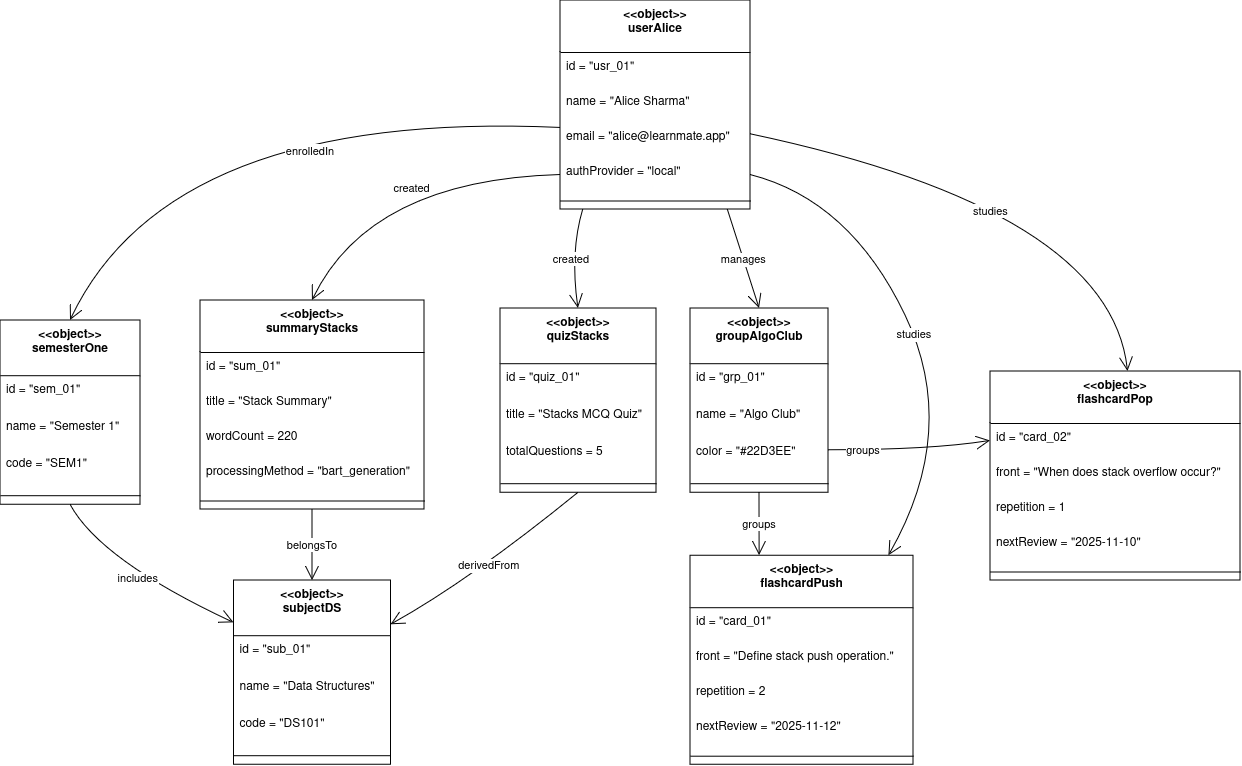

The diagram above was exported from draw.io. Its source (the exported page's mxGraphModel, read from the mxfile embedded in the PNG):
<mxGraphModel dx="1583" dy="924" grid="1" gridSize="10" guides="1" tooltips="1" connect="1" arrows="1" fold="1" page="1" pageScale="1" pageWidth="850" pageHeight="1100" math="0" shadow="0">
  <root>
    <mxCell id="0" />
    <mxCell id="1" parent="0" />
    <mxCell id="QXBZlImmdnlinEDCl3mZ-2" value="&lt;&lt;object&gt;&gt;&#10;userAlice" style="swimlane;fontStyle=1;align=center;verticalAlign=top;childLayout=stackLayout;horizontal=1;startSize=52;horizontalStack=0;resizeParent=1;resizeParentMax=0;resizeLast=0;collapsible=0;marginBottom=0;" vertex="1" parent="1">
      <mxGeometry x="830" y="150" width="190" height="209" as="geometry" />
    </mxCell>
    <mxCell id="QXBZlImmdnlinEDCl3mZ-3" value="id = &quot;usr_01&quot;" style="text;strokeColor=none;fillColor=none;align=left;verticalAlign=top;spacingLeft=4;spacingRight=4;overflow=hidden;rotatable=0;points=[[0,0.5],[1,0.5]];portConstraint=eastwest;" vertex="1" parent="QXBZlImmdnlinEDCl3mZ-2">
      <mxGeometry y="52" width="190" height="35" as="geometry" />
    </mxCell>
    <mxCell id="QXBZlImmdnlinEDCl3mZ-4" value="name = &quot;Alice Sharma&quot;" style="text;strokeColor=none;fillColor=none;align=left;verticalAlign=top;spacingLeft=4;spacingRight=4;overflow=hidden;rotatable=0;points=[[0,0.5],[1,0.5]];portConstraint=eastwest;" vertex="1" parent="QXBZlImmdnlinEDCl3mZ-2">
      <mxGeometry y="87" width="190" height="35" as="geometry" />
    </mxCell>
    <mxCell id="QXBZlImmdnlinEDCl3mZ-5" value="email = &quot;alice@learnmate.app&quot;" style="text;strokeColor=none;fillColor=none;align=left;verticalAlign=top;spacingLeft=4;spacingRight=4;overflow=hidden;rotatable=0;points=[[0,0.5],[1,0.5]];portConstraint=eastwest;" vertex="1" parent="QXBZlImmdnlinEDCl3mZ-2">
      <mxGeometry y="122" width="190" height="35" as="geometry" />
    </mxCell>
    <mxCell id="QXBZlImmdnlinEDCl3mZ-6" value="authProvider = &quot;local&quot;" style="text;strokeColor=none;fillColor=none;align=left;verticalAlign=top;spacingLeft=4;spacingRight=4;overflow=hidden;rotatable=0;points=[[0,0.5],[1,0.5]];portConstraint=eastwest;" vertex="1" parent="QXBZlImmdnlinEDCl3mZ-2">
      <mxGeometry y="157" width="190" height="35" as="geometry" />
    </mxCell>
    <mxCell id="QXBZlImmdnlinEDCl3mZ-7" style="line;strokeWidth=1;fillColor=none;align=left;verticalAlign=middle;spacingTop=-1;spacingLeft=3;spacingRight=3;rotatable=0;labelPosition=right;points=[];portConstraint=eastwest;strokeColor=inherit;" vertex="1" parent="QXBZlImmdnlinEDCl3mZ-2">
      <mxGeometry y="192" width="190" height="17" as="geometry" />
    </mxCell>
    <mxCell id="QXBZlImmdnlinEDCl3mZ-8" value="&lt;&lt;object&gt;&gt;&#10;semesterOne" style="swimlane;fontStyle=1;align=center;verticalAlign=top;childLayout=stackLayout;horizontal=1;startSize=55.199999999999996;horizontalStack=0;resizeParent=1;resizeParentMax=0;resizeLast=0;collapsible=0;marginBottom=0;" vertex="1" parent="1">
      <mxGeometry x="270" y="470" width="140" height="184.2" as="geometry" />
    </mxCell>
    <mxCell id="QXBZlImmdnlinEDCl3mZ-9" value="id = &quot;sem_01&quot;" style="text;strokeColor=none;fillColor=none;align=left;verticalAlign=top;spacingLeft=4;spacingRight=4;overflow=hidden;rotatable=0;points=[[0,0.5],[1,0.5]];portConstraint=eastwest;" vertex="1" parent="QXBZlImmdnlinEDCl3mZ-8">
      <mxGeometry y="55.199999999999996" width="140" height="37" as="geometry" />
    </mxCell>
    <mxCell id="QXBZlImmdnlinEDCl3mZ-10" value="name = &quot;Semester 1&quot;" style="text;strokeColor=none;fillColor=none;align=left;verticalAlign=top;spacingLeft=4;spacingRight=4;overflow=hidden;rotatable=0;points=[[0,0.5],[1,0.5]];portConstraint=eastwest;" vertex="1" parent="QXBZlImmdnlinEDCl3mZ-8">
      <mxGeometry y="92.19999999999999" width="140" height="37" as="geometry" />
    </mxCell>
    <mxCell id="QXBZlImmdnlinEDCl3mZ-11" value="code = &quot;SEM1&quot;" style="text;strokeColor=none;fillColor=none;align=left;verticalAlign=top;spacingLeft=4;spacingRight=4;overflow=hidden;rotatable=0;points=[[0,0.5],[1,0.5]];portConstraint=eastwest;" vertex="1" parent="QXBZlImmdnlinEDCl3mZ-8">
      <mxGeometry y="129.2" width="140" height="37" as="geometry" />
    </mxCell>
    <mxCell id="QXBZlImmdnlinEDCl3mZ-12" style="line;strokeWidth=1;fillColor=none;align=left;verticalAlign=middle;spacingTop=-1;spacingLeft=3;spacingRight=3;rotatable=0;labelPosition=right;points=[];portConstraint=eastwest;strokeColor=inherit;" vertex="1" parent="QXBZlImmdnlinEDCl3mZ-8">
      <mxGeometry y="166.2" width="140" height="18" as="geometry" />
    </mxCell>
    <mxCell id="QXBZlImmdnlinEDCl3mZ-13" value="&lt;&lt;object&gt;&gt;&#10;subjectDS" style="swimlane;fontStyle=1;align=center;verticalAlign=top;childLayout=stackLayout;horizontal=1;startSize=55.199999999999996;horizontalStack=0;resizeParent=1;resizeParentMax=0;resizeLast=0;collapsible=0;marginBottom=0;" vertex="1" parent="1">
      <mxGeometry x="503.5" y="730" width="157" height="184.2" as="geometry" />
    </mxCell>
    <mxCell id="QXBZlImmdnlinEDCl3mZ-14" value="id = &quot;sub_01&quot;" style="text;strokeColor=none;fillColor=none;align=left;verticalAlign=top;spacingLeft=4;spacingRight=4;overflow=hidden;rotatable=0;points=[[0,0.5],[1,0.5]];portConstraint=eastwest;" vertex="1" parent="QXBZlImmdnlinEDCl3mZ-13">
      <mxGeometry y="55.199999999999996" width="157" height="37" as="geometry" />
    </mxCell>
    <mxCell id="QXBZlImmdnlinEDCl3mZ-15" value="name = &quot;Data Structures&quot;" style="text;strokeColor=none;fillColor=none;align=left;verticalAlign=top;spacingLeft=4;spacingRight=4;overflow=hidden;rotatable=0;points=[[0,0.5],[1,0.5]];portConstraint=eastwest;" vertex="1" parent="QXBZlImmdnlinEDCl3mZ-13">
      <mxGeometry y="92.19999999999999" width="157" height="37" as="geometry" />
    </mxCell>
    <mxCell id="QXBZlImmdnlinEDCl3mZ-16" value="code = &quot;DS101&quot;" style="text;strokeColor=none;fillColor=none;align=left;verticalAlign=top;spacingLeft=4;spacingRight=4;overflow=hidden;rotatable=0;points=[[0,0.5],[1,0.5]];portConstraint=eastwest;" vertex="1" parent="QXBZlImmdnlinEDCl3mZ-13">
      <mxGeometry y="129.2" width="157" height="37" as="geometry" />
    </mxCell>
    <mxCell id="QXBZlImmdnlinEDCl3mZ-17" style="line;strokeWidth=1;fillColor=none;align=left;verticalAlign=middle;spacingTop=-1;spacingLeft=3;spacingRight=3;rotatable=0;labelPosition=right;points=[];portConstraint=eastwest;strokeColor=inherit;" vertex="1" parent="QXBZlImmdnlinEDCl3mZ-13">
      <mxGeometry y="166.2" width="157" height="18" as="geometry" />
    </mxCell>
    <mxCell id="QXBZlImmdnlinEDCl3mZ-18" value="&lt;&lt;object&gt;&gt;&#10;summaryStacks" style="swimlane;fontStyle=1;align=center;verticalAlign=top;childLayout=stackLayout;horizontal=1;startSize=52;horizontalStack=0;resizeParent=1;resizeParentMax=0;resizeLast=0;collapsible=0;marginBottom=0;" vertex="1" parent="1">
      <mxGeometry x="470" y="450" width="224" height="209" as="geometry" />
    </mxCell>
    <mxCell id="QXBZlImmdnlinEDCl3mZ-19" value="id = &quot;sum_01&quot;" style="text;strokeColor=none;fillColor=none;align=left;verticalAlign=top;spacingLeft=4;spacingRight=4;overflow=hidden;rotatable=0;points=[[0,0.5],[1,0.5]];portConstraint=eastwest;" vertex="1" parent="QXBZlImmdnlinEDCl3mZ-18">
      <mxGeometry y="52" width="224" height="35" as="geometry" />
    </mxCell>
    <mxCell id="QXBZlImmdnlinEDCl3mZ-20" value="title = &quot;Stack Summary&quot;" style="text;strokeColor=none;fillColor=none;align=left;verticalAlign=top;spacingLeft=4;spacingRight=4;overflow=hidden;rotatable=0;points=[[0,0.5],[1,0.5]];portConstraint=eastwest;" vertex="1" parent="QXBZlImmdnlinEDCl3mZ-18">
      <mxGeometry y="87" width="224" height="35" as="geometry" />
    </mxCell>
    <mxCell id="QXBZlImmdnlinEDCl3mZ-21" value="wordCount = 220" style="text;strokeColor=none;fillColor=none;align=left;verticalAlign=top;spacingLeft=4;spacingRight=4;overflow=hidden;rotatable=0;points=[[0,0.5],[1,0.5]];portConstraint=eastwest;" vertex="1" parent="QXBZlImmdnlinEDCl3mZ-18">
      <mxGeometry y="122" width="224" height="35" as="geometry" />
    </mxCell>
    <mxCell id="QXBZlImmdnlinEDCl3mZ-22" value="processingMethod = &quot;bart_generation&quot;" style="text;strokeColor=none;fillColor=none;align=left;verticalAlign=top;spacingLeft=4;spacingRight=4;overflow=hidden;rotatable=0;points=[[0,0.5],[1,0.5]];portConstraint=eastwest;" vertex="1" parent="QXBZlImmdnlinEDCl3mZ-18">
      <mxGeometry y="157" width="224" height="35" as="geometry" />
    </mxCell>
    <mxCell id="QXBZlImmdnlinEDCl3mZ-23" style="line;strokeWidth=1;fillColor=none;align=left;verticalAlign=middle;spacingTop=-1;spacingLeft=3;spacingRight=3;rotatable=0;labelPosition=right;points=[];portConstraint=eastwest;strokeColor=inherit;" vertex="1" parent="QXBZlImmdnlinEDCl3mZ-18">
      <mxGeometry y="192" width="224" height="17" as="geometry" />
    </mxCell>
    <mxCell id="QXBZlImmdnlinEDCl3mZ-24" value="&lt;&lt;object&gt;&gt;&#10;quizStacks" style="swimlane;fontStyle=1;align=center;verticalAlign=top;childLayout=stackLayout;horizontal=1;startSize=55.199999999999996;horizontalStack=0;resizeParent=1;resizeParentMax=0;resizeLast=0;collapsible=0;marginBottom=0;" vertex="1" parent="1">
      <mxGeometry x="770" y="458" width="156" height="184.2" as="geometry" />
    </mxCell>
    <mxCell id="QXBZlImmdnlinEDCl3mZ-25" value="id = &quot;quiz_01&quot;" style="text;strokeColor=none;fillColor=none;align=left;verticalAlign=top;spacingLeft=4;spacingRight=4;overflow=hidden;rotatable=0;points=[[0,0.5],[1,0.5]];portConstraint=eastwest;" vertex="1" parent="QXBZlImmdnlinEDCl3mZ-24">
      <mxGeometry y="55.199999999999996" width="156" height="37" as="geometry" />
    </mxCell>
    <mxCell id="QXBZlImmdnlinEDCl3mZ-26" value="title = &quot;Stacks MCQ Quiz&quot;" style="text;strokeColor=none;fillColor=none;align=left;verticalAlign=top;spacingLeft=4;spacingRight=4;overflow=hidden;rotatable=0;points=[[0,0.5],[1,0.5]];portConstraint=eastwest;" vertex="1" parent="QXBZlImmdnlinEDCl3mZ-24">
      <mxGeometry y="92.19999999999999" width="156" height="37" as="geometry" />
    </mxCell>
    <mxCell id="QXBZlImmdnlinEDCl3mZ-27" value="totalQuestions = 5" style="text;strokeColor=none;fillColor=none;align=left;verticalAlign=top;spacingLeft=4;spacingRight=4;overflow=hidden;rotatable=0;points=[[0,0.5],[1,0.5]];portConstraint=eastwest;" vertex="1" parent="QXBZlImmdnlinEDCl3mZ-24">
      <mxGeometry y="129.2" width="156" height="37" as="geometry" />
    </mxCell>
    <mxCell id="QXBZlImmdnlinEDCl3mZ-28" style="line;strokeWidth=1;fillColor=none;align=left;verticalAlign=middle;spacingTop=-1;spacingLeft=3;spacingRight=3;rotatable=0;labelPosition=right;points=[];portConstraint=eastwest;strokeColor=inherit;" vertex="1" parent="QXBZlImmdnlinEDCl3mZ-24">
      <mxGeometry y="166.2" width="156" height="18" as="geometry" />
    </mxCell>
    <mxCell id="QXBZlImmdnlinEDCl3mZ-29" value="&lt;&lt;object&gt;&gt;&#10;groupAlgoClub" style="swimlane;fontStyle=1;align=center;verticalAlign=top;childLayout=stackLayout;horizontal=1;startSize=55.199999999999996;horizontalStack=0;resizeParent=1;resizeParentMax=0;resizeLast=0;collapsible=0;marginBottom=0;" vertex="1" parent="1">
      <mxGeometry x="960" y="458" width="138" height="184.2" as="geometry" />
    </mxCell>
    <mxCell id="QXBZlImmdnlinEDCl3mZ-30" value="id = &quot;grp_01&quot;" style="text;strokeColor=none;fillColor=none;align=left;verticalAlign=top;spacingLeft=4;spacingRight=4;overflow=hidden;rotatable=0;points=[[0,0.5],[1,0.5]];portConstraint=eastwest;" vertex="1" parent="QXBZlImmdnlinEDCl3mZ-29">
      <mxGeometry y="55.199999999999996" width="138" height="37" as="geometry" />
    </mxCell>
    <mxCell id="QXBZlImmdnlinEDCl3mZ-31" value="name = &quot;Algo Club&quot;" style="text;strokeColor=none;fillColor=none;align=left;verticalAlign=top;spacingLeft=4;spacingRight=4;overflow=hidden;rotatable=0;points=[[0,0.5],[1,0.5]];portConstraint=eastwest;" vertex="1" parent="QXBZlImmdnlinEDCl3mZ-29">
      <mxGeometry y="92.19999999999999" width="138" height="37" as="geometry" />
    </mxCell>
    <mxCell id="QXBZlImmdnlinEDCl3mZ-32" value="color = &quot;#22D3EE&quot;" style="text;strokeColor=none;fillColor=none;align=left;verticalAlign=top;spacingLeft=4;spacingRight=4;overflow=hidden;rotatable=0;points=[[0,0.5],[1,0.5]];portConstraint=eastwest;" vertex="1" parent="QXBZlImmdnlinEDCl3mZ-29">
      <mxGeometry y="129.2" width="138" height="37" as="geometry" />
    </mxCell>
    <mxCell id="QXBZlImmdnlinEDCl3mZ-33" style="line;strokeWidth=1;fillColor=none;align=left;verticalAlign=middle;spacingTop=-1;spacingLeft=3;spacingRight=3;rotatable=0;labelPosition=right;points=[];portConstraint=eastwest;strokeColor=inherit;" vertex="1" parent="QXBZlImmdnlinEDCl3mZ-29">
      <mxGeometry y="166.2" width="138" height="18" as="geometry" />
    </mxCell>
    <mxCell id="QXBZlImmdnlinEDCl3mZ-34" value="&lt;&lt;object&gt;&gt;&#10;flashcardPush" style="swimlane;fontStyle=1;align=center;verticalAlign=top;childLayout=stackLayout;horizontal=1;startSize=52;horizontalStack=0;resizeParent=1;resizeParentMax=0;resizeLast=0;collapsible=0;marginBottom=0;" vertex="1" parent="1">
      <mxGeometry x="960" y="705.2" width="223" height="209" as="geometry" />
    </mxCell>
    <mxCell id="QXBZlImmdnlinEDCl3mZ-35" value="id = &quot;card_01&quot;" style="text;strokeColor=none;fillColor=none;align=left;verticalAlign=top;spacingLeft=4;spacingRight=4;overflow=hidden;rotatable=0;points=[[0,0.5],[1,0.5]];portConstraint=eastwest;" vertex="1" parent="QXBZlImmdnlinEDCl3mZ-34">
      <mxGeometry y="52" width="223" height="35" as="geometry" />
    </mxCell>
    <mxCell id="QXBZlImmdnlinEDCl3mZ-36" value="front = &quot;Define stack push operation.&quot;" style="text;strokeColor=none;fillColor=none;align=left;verticalAlign=top;spacingLeft=4;spacingRight=4;overflow=hidden;rotatable=0;points=[[0,0.5],[1,0.5]];portConstraint=eastwest;" vertex="1" parent="QXBZlImmdnlinEDCl3mZ-34">
      <mxGeometry y="87" width="223" height="35" as="geometry" />
    </mxCell>
    <mxCell id="QXBZlImmdnlinEDCl3mZ-37" value="repetition = 2" style="text;strokeColor=none;fillColor=none;align=left;verticalAlign=top;spacingLeft=4;spacingRight=4;overflow=hidden;rotatable=0;points=[[0,0.5],[1,0.5]];portConstraint=eastwest;" vertex="1" parent="QXBZlImmdnlinEDCl3mZ-34">
      <mxGeometry y="122" width="223" height="35" as="geometry" />
    </mxCell>
    <mxCell id="QXBZlImmdnlinEDCl3mZ-38" value="nextReview = &quot;2025-11-12&quot;" style="text;strokeColor=none;fillColor=none;align=left;verticalAlign=top;spacingLeft=4;spacingRight=4;overflow=hidden;rotatable=0;points=[[0,0.5],[1,0.5]];portConstraint=eastwest;" vertex="1" parent="QXBZlImmdnlinEDCl3mZ-34">
      <mxGeometry y="157" width="223" height="35" as="geometry" />
    </mxCell>
    <mxCell id="QXBZlImmdnlinEDCl3mZ-39" style="line;strokeWidth=1;fillColor=none;align=left;verticalAlign=middle;spacingTop=-1;spacingLeft=3;spacingRight=3;rotatable=0;labelPosition=right;points=[];portConstraint=eastwest;strokeColor=inherit;" vertex="1" parent="QXBZlImmdnlinEDCl3mZ-34">
      <mxGeometry y="192" width="223" height="17" as="geometry" />
    </mxCell>
    <mxCell id="QXBZlImmdnlinEDCl3mZ-40" value="&lt;&lt;object&gt;&gt;&#10;flashcardPop" style="swimlane;fontStyle=1;align=center;verticalAlign=top;childLayout=stackLayout;horizontal=1;startSize=52;horizontalStack=0;resizeParent=1;resizeParentMax=0;resizeLast=0;collapsible=0;marginBottom=0;" vertex="1" parent="1">
      <mxGeometry x="1260" y="521" width="250" height="209" as="geometry" />
    </mxCell>
    <mxCell id="QXBZlImmdnlinEDCl3mZ-41" value="id = &quot;card_02&quot;" style="text;strokeColor=none;fillColor=none;align=left;verticalAlign=top;spacingLeft=4;spacingRight=4;overflow=hidden;rotatable=0;points=[[0,0.5],[1,0.5]];portConstraint=eastwest;" vertex="1" parent="QXBZlImmdnlinEDCl3mZ-40">
      <mxGeometry y="52" width="250" height="35" as="geometry" />
    </mxCell>
    <mxCell id="QXBZlImmdnlinEDCl3mZ-42" value="front = &quot;When does stack overflow occur?&quot;" style="text;strokeColor=none;fillColor=none;align=left;verticalAlign=top;spacingLeft=4;spacingRight=4;overflow=hidden;rotatable=0;points=[[0,0.5],[1,0.5]];portConstraint=eastwest;" vertex="1" parent="QXBZlImmdnlinEDCl3mZ-40">
      <mxGeometry y="87" width="250" height="35" as="geometry" />
    </mxCell>
    <mxCell id="QXBZlImmdnlinEDCl3mZ-43" value="repetition = 1" style="text;strokeColor=none;fillColor=none;align=left;verticalAlign=top;spacingLeft=4;spacingRight=4;overflow=hidden;rotatable=0;points=[[0,0.5],[1,0.5]];portConstraint=eastwest;" vertex="1" parent="QXBZlImmdnlinEDCl3mZ-40">
      <mxGeometry y="122" width="250" height="35" as="geometry" />
    </mxCell>
    <mxCell id="QXBZlImmdnlinEDCl3mZ-44" value="nextReview = &quot;2025-11-10&quot;" style="text;strokeColor=none;fillColor=none;align=left;verticalAlign=top;spacingLeft=4;spacingRight=4;overflow=hidden;rotatable=0;points=[[0,0.5],[1,0.5]];portConstraint=eastwest;" vertex="1" parent="QXBZlImmdnlinEDCl3mZ-40">
      <mxGeometry y="157" width="250" height="35" as="geometry" />
    </mxCell>
    <mxCell id="QXBZlImmdnlinEDCl3mZ-45" style="line;strokeWidth=1;fillColor=none;align=left;verticalAlign=middle;spacingTop=-1;spacingLeft=3;spacingRight=3;rotatable=0;labelPosition=right;points=[];portConstraint=eastwest;strokeColor=inherit;" vertex="1" parent="QXBZlImmdnlinEDCl3mZ-40">
      <mxGeometry y="192" width="250" height="17" as="geometry" />
    </mxCell>
    <mxCell id="QXBZlImmdnlinEDCl3mZ-46" value="enrolledIn" style="curved=1;startArrow=none;endArrow=open;endSize=12;exitX=0;exitY=0.61;entryX=0.5;entryY=0;rounded=0;" edge="1" parent="1" source="QXBZlImmdnlinEDCl3mZ-2" target="QXBZlImmdnlinEDCl3mZ-8">
      <mxGeometry x="-0.2015" y="34" relative="1" as="geometry">
        <Array as="points">
          <mxPoint x="440" y="260" />
        </Array>
        <mxPoint as="offset" />
      </mxGeometry>
    </mxCell>
    <mxCell id="QXBZlImmdnlinEDCl3mZ-47" value="includes" style="curved=1;startArrow=none;endArrow=open;endSize=12;exitX=0.5;exitY=1;entryX=0;entryY=0.23;rounded=0;" edge="1" parent="1" source="QXBZlImmdnlinEDCl3mZ-8" target="QXBZlImmdnlinEDCl3mZ-13">
      <mxGeometry relative="1" as="geometry">
        <Array as="points">
          <mxPoint x="370" y="710" />
        </Array>
      </mxGeometry>
    </mxCell>
    <mxCell id="QXBZlImmdnlinEDCl3mZ-48" value="created" style="curved=1;startArrow=none;endArrow=open;endSize=12;exitX=0;exitY=0.5;entryX=0.5;entryY=0;rounded=0;exitDx=0;exitDy=0;" edge="1" parent="1" source="QXBZlImmdnlinEDCl3mZ-6" target="QXBZlImmdnlinEDCl3mZ-18">
      <mxGeometry x="-0.0791" y="9" relative="1" as="geometry">
        <Array as="points">
          <mxPoint x="640" y="330" />
        </Array>
        <mxPoint as="offset" />
      </mxGeometry>
    </mxCell>
    <mxCell id="QXBZlImmdnlinEDCl3mZ-49" value="created" style="curved=1;startArrow=none;endArrow=open;endSize=12;exitX=0.12;exitY=1;entryX=0.5;entryY=0;rounded=0;" edge="1" parent="1" source="QXBZlImmdnlinEDCl3mZ-2" target="QXBZlImmdnlinEDCl3mZ-24">
      <mxGeometry relative="1" as="geometry">
        <Array as="points">
          <mxPoint x="840" y="402" />
        </Array>
      </mxGeometry>
    </mxCell>
    <mxCell id="QXBZlImmdnlinEDCl3mZ-50" value="belongsTo" style="curved=1;startArrow=none;endArrow=open;endSize=12;exitX=0.5;exitY=1;entryX=0.5;entryY=0;rounded=0;" edge="1" parent="1" source="QXBZlImmdnlinEDCl3mZ-18" target="QXBZlImmdnlinEDCl3mZ-13">
      <mxGeometry relative="1" as="geometry">
        <Array as="points" />
      </mxGeometry>
    </mxCell>
    <mxCell id="QXBZlImmdnlinEDCl3mZ-51" value="derivedFrom" style="curved=1;startArrow=none;endArrow=open;endSize=12;exitX=0.5;exitY=1;entryX=1;entryY=0.24;rounded=0;" edge="1" parent="1" source="QXBZlImmdnlinEDCl3mZ-24" target="QXBZlImmdnlinEDCl3mZ-13">
      <mxGeometry relative="1" as="geometry">
        <Array as="points">
          <mxPoint x="740" y="730" />
        </Array>
      </mxGeometry>
    </mxCell>
    <mxCell id="QXBZlImmdnlinEDCl3mZ-52" value="manages" style="curved=1;startArrow=none;endArrow=open;endSize=12;exitX=0.88;exitY=1;entryX=0.5;entryY=0;rounded=0;" edge="1" parent="1" source="QXBZlImmdnlinEDCl3mZ-2" target="QXBZlImmdnlinEDCl3mZ-29">
      <mxGeometry relative="1" as="geometry">
        <Array as="points" />
      </mxGeometry>
    </mxCell>
    <mxCell id="QXBZlImmdnlinEDCl3mZ-53" value="groups" style="curved=1;startArrow=none;endArrow=open;endSize=12;exitX=0.5;exitY=1;entryX=0.31;entryY=0;rounded=0;" edge="1" parent="1" source="QXBZlImmdnlinEDCl3mZ-29" target="QXBZlImmdnlinEDCl3mZ-34">
      <mxGeometry relative="1" as="geometry">
        <Array as="points">
          <mxPoint x="1029" y="670" />
        </Array>
      </mxGeometry>
    </mxCell>
    <mxCell id="QXBZlImmdnlinEDCl3mZ-54" value="groups" style="curved=1;startArrow=none;endArrow=open;endSize=12;exitX=1;exitY=0.77;entryX=0;entryY=0.5;rounded=0;entryDx=0;entryDy=0;" edge="1" parent="1" source="QXBZlImmdnlinEDCl3mZ-29" target="QXBZlImmdnlinEDCl3mZ-41">
      <mxGeometry x="-0.5677" relative="1" as="geometry">
        <Array as="points">
          <mxPoint x="1200" y="600" />
        </Array>
        <mxPoint as="offset" />
      </mxGeometry>
    </mxCell>
    <mxCell id="QXBZlImmdnlinEDCl3mZ-55" value="studies" style="curved=1;startArrow=none;endArrow=open;endSize=12;exitX=1;exitY=0.5;entryX=0.89;entryY=0;rounded=0;exitDx=0;exitDy=0;" edge="1" parent="1" source="QXBZlImmdnlinEDCl3mZ-6" target="QXBZlImmdnlinEDCl3mZ-34">
      <mxGeometry relative="1" as="geometry">
        <Array as="points">
          <mxPoint x="1120" y="350" />
          <mxPoint x="1230" y="580" />
        </Array>
      </mxGeometry>
    </mxCell>
    <mxCell id="QXBZlImmdnlinEDCl3mZ-56" value="studies" style="curved=1;startArrow=none;endArrow=open;endSize=12;exitX=1;exitY=0.64;entryX=0.55;entryY=0;rounded=0;" edge="1" parent="1" source="QXBZlImmdnlinEDCl3mZ-2" target="QXBZlImmdnlinEDCl3mZ-40">
      <mxGeometry x="-0.0543" y="-25" relative="1" as="geometry">
        <Array as="points">
          <mxPoint x="1380" y="360" />
        </Array>
        <mxPoint x="1" as="offset" />
      </mxGeometry>
    </mxCell>
  </root>
</mxGraphModel>